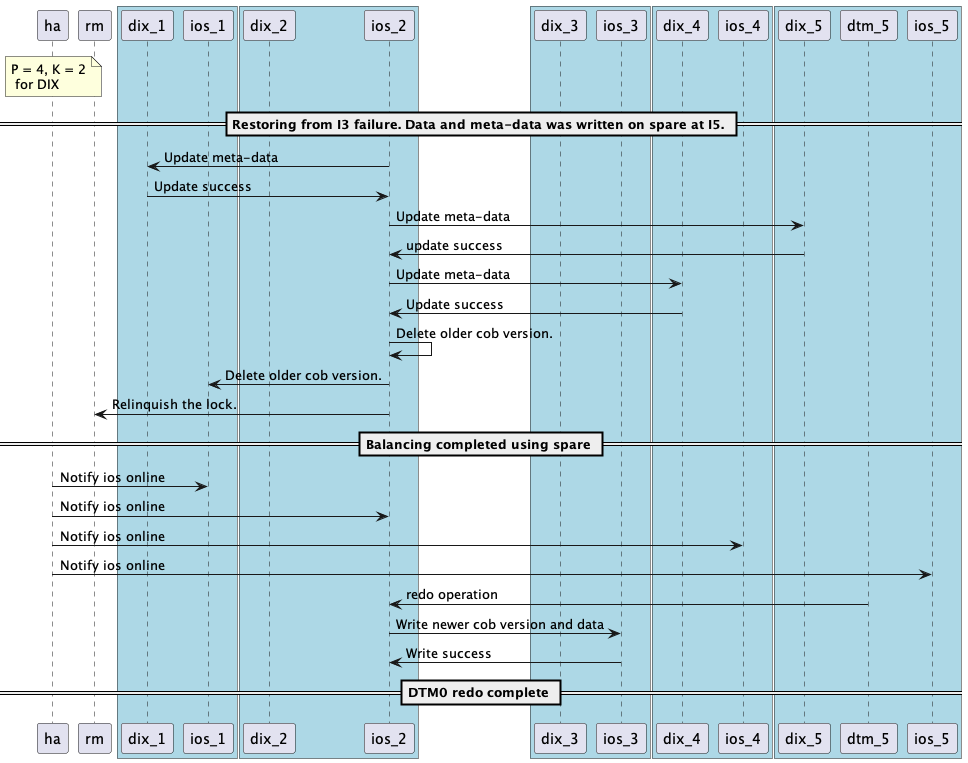

The diagram above was rendered by PlantUML. Its source (embedded in the PNG):
@startuml
participant ha as H
participant rm as R
box #LightBlue
    participant dix_1 as D1
    participant ios_1 as I1
end box
box #LightBlue
    participant dix_2 as D2
    participant ios_2 as I2
end box
box #LightBlue
    participant dix_3 as D3
    participant ios_3 as I3
end box
box #LightBlue
    participant dix_4 as D4
    participant ios_4 as I4
end box
box #LightBlue
    participant dix_5 as D5
    participant dtm_5 as DTM5
    participant ios_5 as I5
end box
note over H
    P = 4, K = 2
     for DIX
end note
== Restoring from I3 failure. Data and meta-data was written on spare at I5. ==
I2 -> D1: Update meta-data
D1 -> I2: Update success
I2 -> D5: Update meta-data
D5 -> I2: update success
I2 -> D4: Update meta-data
D4 -> I2: Update success
I2 -> I2: Delete older cob version.
I2 -> I1: Delete older cob version.
I2 -> R: Relinquish the lock.
== Balancing completed using spare ==
H -> I1: Notify ios online
H -> I2: Notify ios online
H -> I4: Notify ios online
H -> I5: Notify ios online
DTM5 -> I2: redo operation
I2 -> I3: Write newer cob version and data
I3 -> I2: Write success
== DTM0 redo complete ==
@enduml